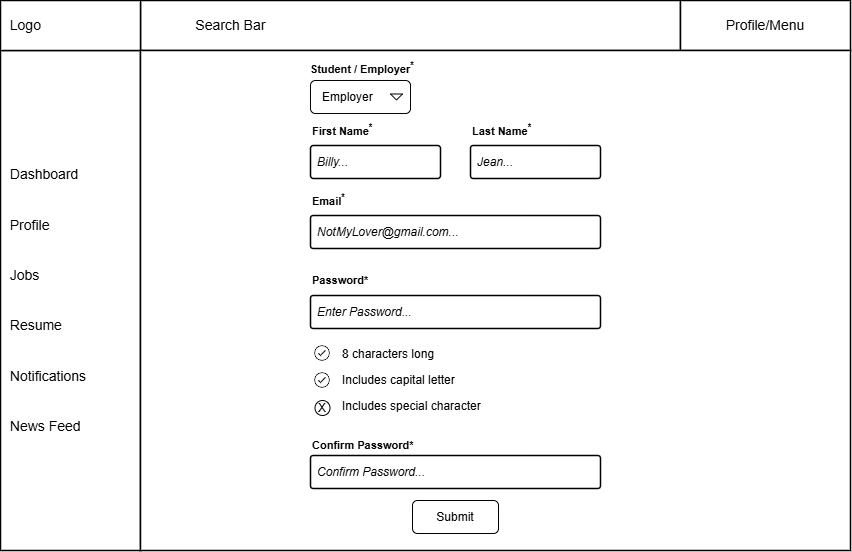

The diagram above was exported from draw.io. Its source (the exported page's mxGraphModel, read from the mxfile embedded in the PNG):
<mxGraphModel dx="968" dy="564" grid="1" gridSize="10" guides="1" tooltips="1" connect="1" arrows="1" fold="1" page="1" pageScale="1" pageWidth="850" pageHeight="550" math="0" shadow="0">
  <root>
    <mxCell id="0" />
    <mxCell id="1" parent="0" />
    <mxCell id="kfBOEyeiaGw-WAAXJuuY-2" parent="1" style="rounded=0;whiteSpace=wrap;html=1;strokeWidth=1.5;fontFamily=Arial;" value="" vertex="1">
      <mxGeometry height="50" width="540" x="140" as="geometry" />
    </mxCell>
    <mxCell id="kfBOEyeiaGw-WAAXJuuY-3" parent="1" style="rounded=0;whiteSpace=wrap;html=1;strokeWidth=1.5;fontFamily=Arial;" value="" vertex="1">
      <mxGeometry height="500" width="140" y="50" as="geometry" />
    </mxCell>
    <mxCell id="kfBOEyeiaGw-WAAXJuuY-4" parent="1" style="rounded=0;whiteSpace=wrap;html=1;strokeWidth=1.5;fontFamily=Arial;" value="" vertex="1">
      <mxGeometry height="50" width="140" as="geometry" />
    </mxCell>
    <mxCell id="kfBOEyeiaGw-WAAXJuuY-5" parent="1" style="rounded=0;whiteSpace=wrap;html=1;strokeWidth=1.5;fontFamily=Arial;" value="" vertex="1">
      <mxGeometry height="50" width="170" x="680" as="geometry" />
    </mxCell>
    <mxCell id="kfBOEyeiaGw-WAAXJuuY-7" parent="1" style="rounded=0;whiteSpace=wrap;html=1;strokeWidth=1.5;fontFamily=Arial;" value="" vertex="1">
      <mxGeometry height="500" width="710" x="140" y="50" as="geometry" />
    </mxCell>
    <mxCell id="kfBOEyeiaGw-WAAXJuuY-8" parent="1" style="text;html=1;whiteSpace=wrap;strokeColor=none;fillColor=none;align=left;verticalAlign=middle;rounded=0;fontFamily=Arial;" value="&lt;font style=&quot;font-size: 14px;&quot;&gt;&amp;nbsp; Logo&lt;/font&gt;" vertex="1">
      <mxGeometry height="50" width="80" as="geometry" />
    </mxCell>
    <mxCell id="kfBOEyeiaGw-WAAXJuuY-9" parent="1" style="text;html=1;whiteSpace=wrap;strokeColor=none;fillColor=none;align=left;verticalAlign=middle;rounded=0;strokeWidth=1.5;fontFamily=Arial;" value="&lt;font style=&quot;font-size: 14px;&quot;&gt;&lt;span style=&quot;white-space: pre;&quot;&gt;&#09;&lt;/span&gt;&lt;span style=&quot;white-space: pre;&quot;&gt;&#09;&lt;/span&gt;Search Bar&lt;/font&gt;" vertex="1">
      <mxGeometry height="50" width="460" x="140" as="geometry" />
    </mxCell>
    <mxCell id="kfBOEyeiaGw-WAAXJuuY-10" parent="1" style="text;html=1;whiteSpace=wrap;strokeColor=none;fillColor=none;align=center;verticalAlign=middle;rounded=0;fontFamily=Arial;" value="&lt;font style=&quot;font-size: 14px;&quot;&gt;Profile/Menu&lt;/font&gt;" vertex="1">
      <mxGeometry height="50" width="170" x="680" as="geometry" />
    </mxCell>
    <mxCell id="kfBOEyeiaGw-WAAXJuuY-11" parent="1" style="text;html=1;whiteSpace=wrap;strokeColor=none;fillColor=none;align=left;verticalAlign=middle;rounded=0;fontFamily=Arial;" value="&lt;span style=&quot;font-size: 14px;&quot;&gt;&amp;nbsp; Dashboard&lt;/span&gt;&lt;div&gt;&lt;span style=&quot;font-size: 14px;&quot;&gt;&lt;br&gt;&lt;/span&gt;&lt;/div&gt;&lt;div&gt;&lt;span style=&quot;font-size: 14px;&quot;&gt;&lt;br&gt;&lt;/span&gt;&lt;/div&gt;&lt;div&gt;&lt;span style=&quot;font-size: 14px;&quot;&gt;&amp;nbsp; Profile&lt;/span&gt;&lt;/div&gt;&lt;div&gt;&lt;span style=&quot;font-size: 14px;&quot;&gt;&lt;br&gt;&lt;/span&gt;&lt;/div&gt;&lt;div&gt;&lt;span style=&quot;font-size: 14px;&quot;&gt;&lt;br&gt;&lt;/span&gt;&lt;/div&gt;&lt;div&gt;&lt;span style=&quot;font-size: 14px;&quot;&gt;&amp;nbsp; Jobs&lt;br&gt;&lt;br&gt;&lt;br&gt;&amp;nbsp; Resume&lt;br&gt;&lt;br&gt;&lt;br&gt;&amp;nbsp; Notifications&lt;br&gt;&lt;br&gt;&lt;br&gt;&amp;nbsp; News Feed&lt;/span&gt;&lt;/div&gt;" vertex="1">
      <mxGeometry height="499" width="140" y="50" as="geometry" />
    </mxCell>
    <mxCell id="kfBOEyeiaGw-WAAXJuuY-13" parent="1" style="rounded=1;arcSize=9;align=left;spacingLeft=5;html=1;strokeWidth=1.5;fontSize=12;fontFamily=Arial;" value="&lt;i&gt;NotMyLover@gmail.com...&lt;/i&gt;" vertex="1">
      <mxGeometry height="33" width="290" x="310" y="215" as="geometry" />
    </mxCell>
    <mxCell id="kfBOEyeiaGw-WAAXJuuY-15" parent="1" style="rounded=1;arcSize=9;align=left;spacingLeft=5;html=1;strokeWidth=1.5;fontSize=12;fontFamily=Arial;" value="&lt;i&gt;Enter Password...&lt;/i&gt;" vertex="1">
      <mxGeometry height="33" width="290" x="310" y="295" as="geometry" />
    </mxCell>
    <mxCell id="kfBOEyeiaGw-WAAXJuuY-17" parent="1" style="rounded=1;arcSize=9;align=left;spacingLeft=5;html=1;strokeWidth=1.5;fontSize=12;fontFamily=Arial;" value="&lt;i&gt;Confirm Password...&lt;/i&gt;" vertex="1">
      <mxGeometry height="33" width="290" x="310" y="455" as="geometry" />
    </mxCell>
    <mxCell id="kfBOEyeiaGw-WAAXJuuY-19" parent="1" style="rounded=1;html=1;whiteSpace=wrap;align=center;verticalAlign=middle;fontStyle=0;fontSize=12;sketch=0;fontFamily=Arial;" value="Submit" vertex="1">
      <mxGeometry height="33" width="86" x="412" y="500" as="geometry" />
    </mxCell>
    <mxCell id="kfBOEyeiaGw-WAAXJuuY-20" parent="1" style="fillColor=none;strokeColor=none;html=1;fontSize=11;fontStyle=0;align=left;fontColor=#596780;fontStyle=1;fontSize=11;fontFamily=Arial;" value="&lt;font style=&quot;color: rgb(0, 0, 0);&quot;&gt;Student / Employer&lt;sup&gt;&lt;font&gt;*&lt;/font&gt;&lt;/sup&gt;&lt;/font&gt;" vertex="1">
      <mxGeometry height="20" width="240" x="308" y="58" as="geometry" />
    </mxCell>
    <mxCell id="kfBOEyeiaGw-WAAXJuuY-23" parent="1" style="rounded=1;html=1;align=left;fontSize=12;spacingLeft=10;pointerEvents=0;fontFamily=Arial;" value="Employer" vertex="1">
      <mxGeometry height="33" width="100" x="310" y="80" as="geometry" />
    </mxCell>
    <mxCell id="kfBOEyeiaGw-WAAXJuuY-24" parent="kfBOEyeiaGw-WAAXJuuY-23" style="shape=triangle;direction=south;html=1;pointerEvents=0;fontSize=20;fontFamily=Arial;" value="" vertex="1">
      <mxGeometry height="6" relative="1" width="12" x="1" y="0.5" as="geometry">
        <mxPoint x="-20" y="-3" as="offset" />
      </mxGeometry>
    </mxCell>
    <mxCell id="kfBOEyeiaGw-WAAXJuuY-30" parent="1" style="rounded=1;arcSize=9;align=left;spacingLeft=5;html=1;strokeWidth=1.5;fontSize=12;fontFamily=Arial;" value="&lt;i&gt;Billy...&lt;/i&gt;" vertex="1">
      <mxGeometry height="33" width="130" x="310" y="145" as="geometry" />
    </mxCell>
    <mxCell id="kfBOEyeiaGw-WAAXJuuY-32" parent="1" style="rounded=1;arcSize=9;align=left;spacingLeft=5;html=1;strokeWidth=1.5;fontSize=12;fontFamily=Arial;" value="&lt;i&gt;Jean...&lt;/i&gt;" vertex="1">
      <mxGeometry height="33" width="130" x="470" y="145" as="geometry" />
    </mxCell>
    <mxCell id="kfBOEyeiaGw-WAAXJuuY-61" parent="1" style="shape=table;startSize=0;container=1;collapsible=0;childLayout=tableLayout;fontSize=11;fillColor=none;strokeColor=none;fontFamily=Arial;" value="" vertex="1">
      <mxGeometry height="80" width="190" x="335" y="340" as="geometry" />
    </mxCell>
    <mxCell id="kfBOEyeiaGw-WAAXJuuY-62" parent="kfBOEyeiaGw-WAAXJuuY-61" style="shape=tableRow;horizontal=0;startSize=0;swimlaneHead=0;swimlaneBody=0;strokeColor=inherit;top=0;left=0;bottom=0;right=0;collapsible=0;dropTarget=0;fillColor=none;points=[[0,0.5],[1,0.5]];portConstraint=eastwest;fontSize=16;fontFamily=Arial;" value="" vertex="1">
      <mxGeometry height="27" width="190" as="geometry" />
    </mxCell>
    <mxCell id="kfBOEyeiaGw-WAAXJuuY-63" parent="kfBOEyeiaGw-WAAXJuuY-62" style="shape=partialRectangle;html=1;whiteSpace=wrap;connectable=0;strokeColor=inherit;overflow=hidden;fillColor=none;top=0;left=0;bottom=0;right=0;pointerEvents=1;fontSize=12;align=left;spacingLeft=5;fontFamily=Arial;" value="8 characters long" vertex="1">
      <mxGeometry height="27" width="190" as="geometry">
        <mxRectangle height="27" width="190" as="alternateBounds" />
      </mxGeometry>
    </mxCell>
    <mxCell id="kfBOEyeiaGw-WAAXJuuY-64" parent="kfBOEyeiaGw-WAAXJuuY-61" style="shape=tableRow;horizontal=0;startSize=0;swimlaneHead=0;swimlaneBody=0;strokeColor=inherit;top=0;left=0;bottom=0;right=0;collapsible=0;dropTarget=0;fillColor=none;points=[[0,0.5],[1,0.5]];portConstraint=eastwest;fontSize=16;fontFamily=Arial;" value="" vertex="1">
      <mxGeometry height="26" width="190" y="27" as="geometry" />
    </mxCell>
    <mxCell id="kfBOEyeiaGw-WAAXJuuY-65" parent="kfBOEyeiaGw-WAAXJuuY-64" style="shape=partialRectangle;html=1;whiteSpace=wrap;connectable=0;strokeColor=inherit;overflow=hidden;fillColor=none;top=0;left=0;bottom=0;right=0;pointerEvents=1;fontSize=12;align=left;spacingLeft=5;fontFamily=Arial;" value="Includes capital letter" vertex="1">
      <mxGeometry height="26" width="190" as="geometry">
        <mxRectangle height="26" width="190" as="alternateBounds" />
      </mxGeometry>
    </mxCell>
    <mxCell id="kfBOEyeiaGw-WAAXJuuY-66" parent="kfBOEyeiaGw-WAAXJuuY-61" style="shape=tableRow;horizontal=0;startSize=0;swimlaneHead=0;swimlaneBody=0;strokeColor=inherit;top=0;left=0;bottom=0;right=0;collapsible=0;dropTarget=0;fillColor=none;points=[[0,0.5],[1,0.5]];portConstraint=eastwest;fontSize=16;fontFamily=Arial;" value="" vertex="1">
      <mxGeometry height="27" width="190" y="53" as="geometry" />
    </mxCell>
    <mxCell id="kfBOEyeiaGw-WAAXJuuY-67" parent="kfBOEyeiaGw-WAAXJuuY-66" style="shape=partialRectangle;html=1;whiteSpace=wrap;connectable=0;strokeColor=inherit;overflow=hidden;fillColor=none;top=0;left=0;bottom=0;right=0;pointerEvents=1;fontSize=12;align=left;spacingLeft=5;fontFamily=Arial;" value="Includes special character" vertex="1">
      <mxGeometry height="27" width="190" as="geometry">
        <mxRectangle height="27" width="190" as="alternateBounds" />
      </mxGeometry>
    </mxCell>
    <mxCell id="kfBOEyeiaGw-WAAXJuuY-74" parent="1" style="shape=image;html=1;verticalAlign=top;verticalLabelPosition=bottom;labelBackgroundColor=#ffffff;imageAspect=0;aspect=fixed;image=https://icons.diagrams.net/icon-cache1/Ionicons-2627/icon-ios7-checkmark-outline-1212.svg;fontFamily=Arial;" value="" vertex="1">
      <mxGeometry height="19" width="19" x="312.5" y="343.5" as="geometry" />
    </mxCell>
    <mxCell id="kfBOEyeiaGw-WAAXJuuY-75" parent="1" style="shape=image;html=1;verticalAlign=top;verticalLabelPosition=bottom;labelBackgroundColor=#ffffff;imageAspect=0;aspect=fixed;image=https://icons.diagrams.net/icon-cache1/Ionicons-2627/icon-ios7-checkmark-outline-1212.svg;fontFamily=Arial;" value="" vertex="1">
      <mxGeometry height="19" width="19" x="312.5" y="370.5" as="geometry" />
    </mxCell>
    <mxCell id="kfBOEyeiaGw-WAAXJuuY-76" parent="1" style="ellipse;whiteSpace=wrap;html=1;aspect=fixed;fontFamily=Arial;" value="" vertex="1">
      <mxGeometry height="15" width="15" x="314.5" y="400" as="geometry" />
    </mxCell>
    <mxCell id="kfBOEyeiaGw-WAAXJuuY-77" parent="1" style="text;html=1;whiteSpace=wrap;strokeColor=none;fillColor=none;align=left;verticalAlign=middle;rounded=0;fontFamily=Arial;" value="&lt;font style=&quot;font-size: 12px;&quot;&gt;X&lt;/font&gt;" vertex="1">
      <mxGeometry height="19.5" width="15" x="316" y="398" as="geometry" />
    </mxCell>
    <mxCell id="kfBOEyeiaGw-WAAXJuuY-79" parent="1" style="fillColor=none;strokeColor=none;html=1;fontSize=11;fontStyle=0;align=left;fontColor=#596780;fontStyle=1;fontSize=11;fontFamily=Arial;" value="&lt;font style=&quot;color: rgb(0, 0, 0);&quot;&gt;First Name&lt;sup&gt;&lt;font&gt;*&lt;/font&gt;&lt;/sup&gt;&lt;/font&gt;" vertex="1">
      <mxGeometry height="20" width="60" x="310" y="120" as="geometry" />
    </mxCell>
    <mxCell id="kfBOEyeiaGw-WAAXJuuY-80" parent="1" style="fillColor=none;strokeColor=none;html=1;fontSize=11;fontStyle=0;align=left;fontColor=#596780;fontStyle=1;fontSize=11;fontFamily=Arial;" value="&lt;font style=&quot;color: rgb(0, 0, 0);&quot;&gt;Last Name&lt;sup&gt;&lt;font&gt;*&lt;/font&gt;&lt;/sup&gt;&lt;/font&gt;" vertex="1">
      <mxGeometry height="20" width="60" x="470" y="120" as="geometry" />
    </mxCell>
    <mxCell id="kfBOEyeiaGw-WAAXJuuY-81" parent="1" style="fillColor=none;strokeColor=none;html=1;fontSize=11;fontStyle=0;align=left;fontColor=#596780;fontStyle=1;fontSize=11;fontFamily=Arial;" value="&lt;font style=&quot;color: rgb(0, 0, 0);&quot;&gt;Email&lt;sup&gt;&lt;font&gt;*&lt;/font&gt;&lt;/sup&gt;&lt;/font&gt;" vertex="1">
      <mxGeometry height="20" width="60" x="310" y="190" as="geometry" />
    </mxCell>
    <mxCell id="kfBOEyeiaGw-WAAXJuuY-82" parent="1" style="fillColor=none;strokeColor=none;html=1;fontSize=11;fontStyle=0;align=left;fontColor=#596780;fontStyle=1;fontSize=11;fontFamily=Arial;" value="&lt;font color=&quot;#000000&quot;&gt;Password*&lt;/font&gt;" vertex="1">
      <mxGeometry height="20" width="60" x="310" y="270" as="geometry" />
    </mxCell>
    <mxCell id="kfBOEyeiaGw-WAAXJuuY-83" parent="1" style="fillColor=none;strokeColor=none;html=1;fontSize=11;fontStyle=0;align=left;fontColor=#596780;fontStyle=1;fontSize=11;fontFamily=Arial;" value="&lt;font color=&quot;#000000&quot;&gt;Confirm Password*&lt;/font&gt;" vertex="1">
      <mxGeometry height="20" width="110" x="310" y="435" as="geometry" />
    </mxCell>
  </root>
</mxGraphModel>